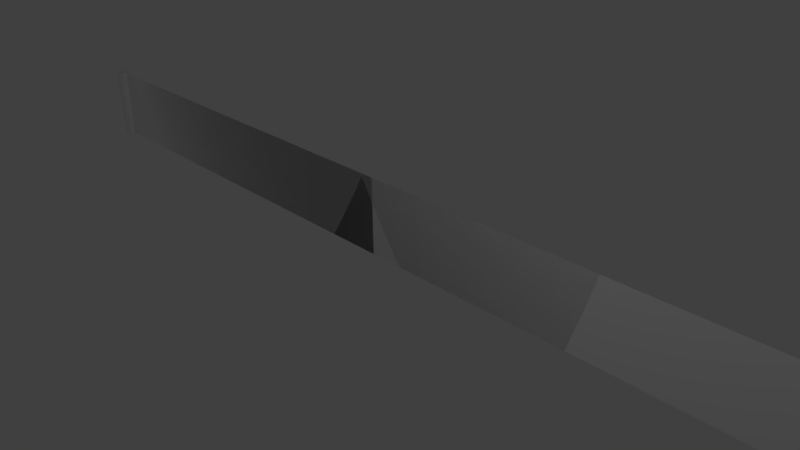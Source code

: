 # Source: tennisNet.blend  (saved by Blender 2.74.0; exported with 4.5.12 LTS)
import bpy
from mathutils import Matrix  # noqa: F401  (used for matrix-valued properties, if any)

bpy.ops.wm.read_factory_settings(use_empty=True)
scene = bpy.context.scene
scene.name = 'Scene'

# ---- collections
col_collection_1 = bpy.data.collections.new('Collection 1'); scene.collection.children.link(col_collection_1)

# ---- materials (node trees are filled in below, after node groups)
mat_material = bpy.data.materials.new('Material')
mat_material.alpha_threshold = 0.0
mat_material.use_transparent_shadow = False
mat_material.roughness = 0.5
mat_material.line_color = (0.0, 0.0, 0.0, 1.0)

# ---- material node trees

# ---- world
world_world = bpy.data.worlds.new('World'); scene.world = world_world
world_world.color = (0.05088, 0.05088, 0.05088)
world_world.use_sun_shadow = False
world_world.sun_shadow_jitter_overblur = 0.0
world_world.cycles.sampling_method = 'MANUAL'
world_world.cycles.sample_map_resolution = 256

# ---- cameras
cam_camera = bpy.data.cameras.new('Camera')
cam_camera.clip_end = 100.0
cam_camera.lens = 35.0
cam_camera.sensor_width = 32.0
cam_camera.sensor_height = 18.0
cam_camera.ortho_scale = 7.314
cam_camera.dof.focus_distance = 0.0
cam_camera.dof.aperture_fstop = 128.0

# ---- lights
light_lamp = bpy.data.lights.new('Lamp', 'POINT')
light_lamp.transmission_factor = 0.0
light_lamp.cutoff_distance = 30.0
light_lamp.energy = 100.0
light_lamp.shadow_buffer_clip_start = 1.001
light_lamp.shadow_soft_size = 0.1
light_lamp.shadow_maximum_resolution = 0.006
light_lamp.use_absolute_resolution = True
light_lamp.cycles.use_multiple_importance_sampling = False

# ---- meshes
me_cube = bpy.data.meshes.new('Cube')
me_cube.from_pydata([(-6.484, 0.05666, 0.0), (-6.484, 0.05666, 1.07), (-6.399, 0.08012, 0.0), (-6.399, 0.08012, 1.07), (-6.314, 0.05666, 0.0), (-6.314, 0.05666, 1.07), (6.484, 0.05666, 0.0), (6.484, 0.05666, 1.07), (6.399, 0.08012, 0.0), (6.399, 0.08012, 1.07), (6.314, 0.05666, 0.0), (6.314, 0.05666, 1.07), (-6.287, 0.0, 0.0), (-6.287, 0.0, 1.07), (-6.519, 0.0, 0.0), (-6.519, 0.0, 1.07), (-6.484, -0.05666, 0.0), (-6.484, -0.05666, 1.07), (-6.399, -0.08012, 0.0), (-6.399, -0.08012, 1.07), (-6.314, -0.05666, 0.0), (-6.314, -0.05666, 1.07), (-6.279, 0.0, 0.0), (-6.279, 0.0, 1.07), (-6.399, 0.0, 1.07), (6.287, 0.0, 0.0), (6.287, 0.0, 1.07), (0.0, 0.0, 0.0), (0.0, 0.0, 1.07), (6.519, 0.0, 0.0), (6.519, 0.0, 1.07), (6.484, -0.05666, 0.0), (6.484, -0.05666, 1.07), (6.399, -0.08012, 0.0), (6.399, -0.08012, 1.07), (6.314, -0.05666, 0.0), (6.314, -0.05666, 1.07), (6.279, 0.0, 0.0), (6.279, 0.0, 1.07), (6.399, 0.0, 1.07), (6.287, -5.496e-07, 0.0), (6.287, -5.496e-07, 1.07), (-6.287, 5.496e-07, 0.0), (-6.287, 5.496e-07, 1.07), (0.0, 0.0, 0.0), (0.0, 0.0, 1.07)], [], [(14, 15, 1, 0), (0, 1, 3, 2), (2, 3, 5, 4), (4, 5, 23, 22), (24, 3, 1, 15), (3, 24, 23, 5), (29, 6, 7, 30), (6, 8, 9, 7), (8, 10, 11, 9), (10, 37, 38, 11), (39, 30, 7, 9), (9, 11, 38, 39), (28, 13, 12, 27), (14, 16, 17, 15), (16, 18, 19, 17), (18, 20, 21, 19), (20, 22, 23, 21), (24, 15, 17, 19), (19, 21, 23, 24), (28, 27, 25, 26), (29, 30, 32, 31), (31, 32, 34, 33), (33, 34, 36, 35), (35, 36, 38, 37), (39, 34, 32, 30), (34, 39, 38, 36), (45, 41, 40, 44), (45, 44, 42, 43)])
_uv = me_cube.uv_layers.new(name='UVMap')
_uv.uv.foreach_set('vector', [0.01017, 0.2951, 0.366, 0.3031, 0.3549, 0.3256, 0.009674, 0.3173, 0.009674, 0.3173, 0.3549, 0.3256, 0.3528, 0.3518, 0.009245, 0.3501, 0.009245, 0.3501, 0.3528, 0.3518, 0.3551, 0.3779, 0.009245, 0.3819, 0.009245, 0.3819, 0.3551, 0.3779, 0.3662, 0.4, 0.009556, 0.4067, 0.3846, 0.3517, 0.3528, 0.3518, 0.3549, 0.3256, 0.366, 0.3031, 0.3528, 0.3518, 0.3846, 0.3517, 0.3662, 0.4, 0.3551, 0.3779, 0.01017, 0.2951, 0.009674, 0.3173, 0.3549, 0.3256, 0.366, 0.3031, 0.009674, 0.3173, 0.009245, 0.3501, 0.3528, 0.3518, 0.3549, 0.3256, 0.009245, 0.3501, 0.009245, 0.3819, 0.3551, 0.3779, 0.3528, 0.3518, 0.009245, 0.3819, 0.009556, 0.4067, 0.3662, 0.4, 0.3551, 0.3779, 0.3846, 0.3517, 0.366, 0.3031, 0.3549, 0.3256, 0.3528, 0.3518, 0.3528, 0.3518, 0.3551, 0.3779, 0.3662, 0.4, 0.3846, 0.3517, 1.0, 0.2723, 0.0, 0.2723, 0.0, 5.104e-05, 1.0, 5.104e-05, 0.01017, 0.2951, 0.009674, 0.3173, 0.3549, 0.3256, 0.366, 0.3031, 0.009674, 0.3173, 0.009245, 0.3501, 0.3528, 0.3518, 0.3549, 0.3256, 0.009245, 0.3501, 0.009245, 0.3819, 0.3551, 0.3779, 0.3528, 0.3518, 0.009245, 0.3819, 0.009556, 0.4067, 0.3662, 0.4, 0.3551, 0.3779, 0.3846, 0.3517, 0.366, 0.3031, 0.3549, 0.3256, 0.3528, 0.3518, 0.3528, 0.3518, 0.3551, 0.3779, 0.3662, 0.4, 0.3846, 0.3517, 1.0, 0.2723, 1.0, 5.104e-05, 0.0, 5.104e-05, 0.0, 0.2723, 0.01017, 0.2951, 0.366, 0.3031, 0.3549, 0.3256, 0.009674, 0.3173, 0.009674, 0.3173, 0.3549, 0.3256, 0.3528, 0.3518, 0.009245, 0.3501, 0.009245, 0.3501, 0.3528, 0.3518, 0.3551, 0.3779, 0.009245, 0.3819, 0.009245, 0.3819, 0.3551, 0.3779, 0.3662, 0.4, 0.009556, 0.4067, 0.3846, 0.3517, 0.3528, 0.3518, 0.3549, 0.3256, 0.366, 0.3031, 0.3528, 0.3518, 0.3846, 0.3517, 0.3662, 0.4, 0.3551, 0.3779, 1.0, 0.2723, 0.0, 0.2723, 0.0, 5.104e-05, 1.0, 5.104e-05, 1.0, 0.2723, 1.0, 5.104e-05, 0.0, 5.104e-05, 0.0, 0.2723])
me_cube.materials.append(mat_material)
me_cube.use_remesh_preserve_volume = False
me_cube.use_remesh_preserve_attributes = False
me_cube.use_mirror_vertex_groups = False
me_cube.update()

# ---- objects
ob_net = bpy.data.objects.new('Net', me_cube)
ob_lamp = bpy.data.objects.new('Lamp', light_lamp)
ob_camera = bpy.data.objects.new('Camera', cam_camera)

# ---- transforms, parenting, visibility, modifiers, constraints
ob_net.location = (0.0, 0.0, 0.0)
ob_net.lock_rotations_4d = False
ob_net.empty_display_type = 'ARROWS'
ob_net.lineart.crease_threshold = 0.0
ob_lamp.location = (2.637, -4.142, 5.904)
ob_lamp.rotation_euler = (0.6503, 0.05522, 1.866)
ob_lamp.lock_rotations_4d = False
ob_lamp.empty_display_type = 'ARROWS'
ob_lamp.color = (0.0, 0.0, 0.0, 0.0)
ob_lamp.lineart.crease_threshold = 0.0
ob_camera.location = (7.481, -6.508, 5.344)
ob_camera.rotation_euler = (1.109, 0.01082, 0.8149)
ob_camera.lock_rotations_4d = False
ob_camera.empty_display_type = 'ARROWS'
ob_camera.color = (0.0, 0.0, 0.0, 0.0)
ob_camera.display_type = 'WIRE'
ob_camera.lineart.crease_threshold = 0.0

# ---- collection membership
col_collection_1.objects.link(ob_net)
col_collection_1.objects.link(ob_lamp)
col_collection_1.objects.link(ob_camera)

# ---- scene / render settings (as saved in the file)
scene.camera = ob_camera
scene.frame_start = 1; scene.frame_end = 250; scene.frame_set(1)
scene.render.engine = 'BLENDER_EEVEE_NEXT'
scene.render.resolution_percentage = 50
scene.render.dither_intensity = 0.0
scene.cycles.use_denoising = False
scene.cycles.samples = 10
scene.cycles.sampling_pattern = 'TABULATED_SOBOL'
scene.cycles.light_sampling_threshold = 0.0
scene.cycles.use_adaptive_sampling = False
scene.cycles.use_light_tree = False
scene.cycles.blur_glossy = 0.0
scene.cycles.pixel_filter_type = 'GAUSSIAN'
scene.cycles.sample_clamp_indirect = 0.0
scene.view_settings.view_transform = 'Standard'
bpy.context.view_layer.update()
